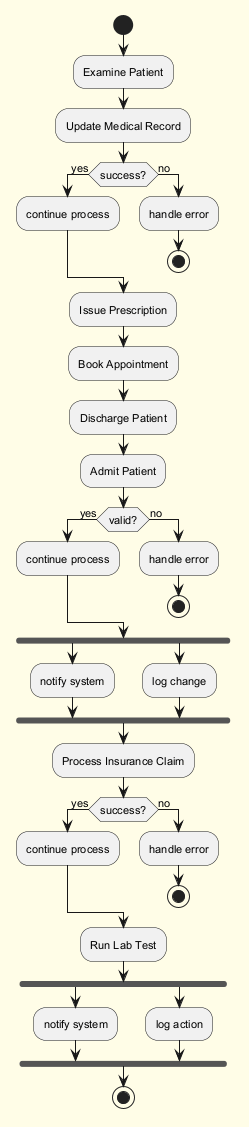

The diagram above was rendered by PlantUML. Its source (embedded in the PNG):
@startuml
skinparam backgroundColor #FFFDE7
skinparam classBackgroundColor #FFF9C4
skinparam classBorderColor #F57F17
skinparam defaultFontSize 11
start
:Examine Patient;
:Update Medical Record;
if (success?) then (yes)
:continue process;
else (no)
:handle error;
stop
endif
:Issue Prescription;
:Book Appointment;
:Discharge Patient;
:Admit Patient;
if (valid?) then (yes)
:continue process;
else (no)
:handle error;
stop
endif
fork
:notify system;
fork again
:log change;
end fork
:Process Insurance Claim;
if (success?) then (yes)
:continue process;
else (no)
:handle error;
stop
endif
:Run Lab Test;
fork
:notify system;
fork again
:log action;
end fork
stop
@enduml